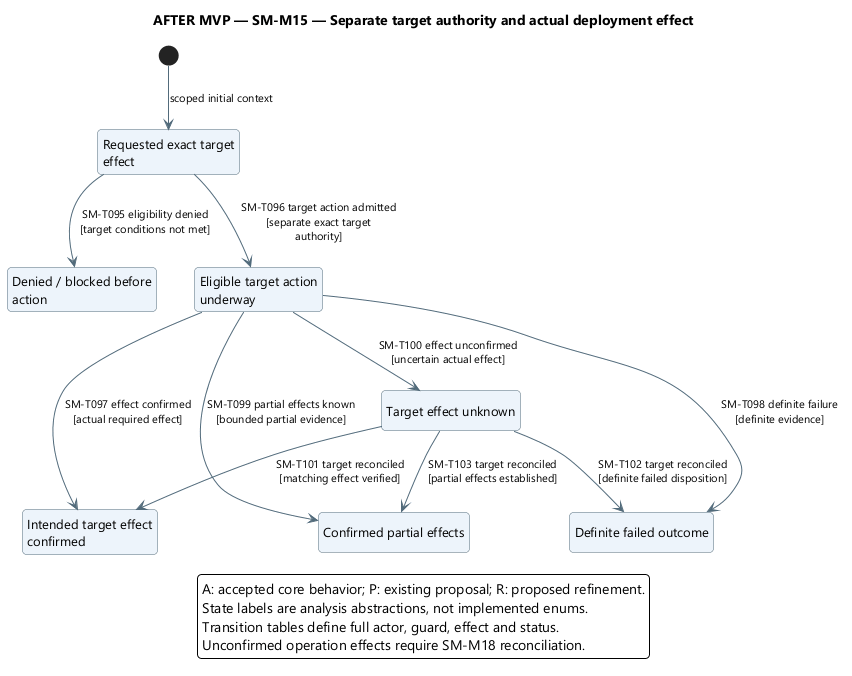

The diagram above was rendered by PlantUML. Its source (embedded in the PNG):
@startuml
' OWNER-MVP-2026-11-04 review: Future after MVP. Provider, advanced Sprint/review, or untrusted execution requirement retained as deferred.
skinparam backgroundColor white
skinparam defaultFontName Segoe UI
skinparam defaultFontSize 13
skinparam shadowing false
skinparam roundcorner 8
skinparam ArrowColor #526B7B
skinparam ArrowFontSize 11
skinparam stateBackgroundColor #EDF4FB
skinparam stateBorderColor #526B7B
skinparam stateStartColor #163E52
skinparam stateEndColor #163E52
skinparam noteBackgroundColor #FFF3DF
skinparam noteBorderColor #B99557
skinparam nodesep 38
skinparam ranksep 48
hide empty description
top to bottom direction

title AFTER MVP — SM-M15 — Separate target authority and actual deployment effect
state "Requested exact target\neffect" as Requested
state "Denied / blocked before\naction" as Denied
state "Eligible target action\nunderway" as Acting
state "Intended target effect\nconfirmed" as Succeeded
state "Definite failed outcome" as Failed
state "Confirmed partial effects" as Partial
state "Target effect unknown" as Unknown
[*] --> Requested : scoped initial context
Requested --> Denied : SM-T095 eligibility denied\n[target conditions not met]
Requested --> Acting : SM-T096 target action admitted\n[separate exact target\nauthority]
Acting --> Succeeded : SM-T097 effect confirmed\n[actual required effect]
Acting --> Failed : SM-T098 definite failure\n[definite evidence]
Acting --> Partial : SM-T099 partial effects known\n[bounded partial evidence]
Acting --> Unknown : SM-T100 effect unconfirmed\n[uncertain actual effect]
Unknown --> Succeeded : SM-T101 target reconciled\n[matching effect verified]
Unknown --> Failed : SM-T102 target reconciled\n[definite failed disposition]
Unknown --> Partial : SM-T103 target reconciled\n[partial effects established]
legend bottom
A: accepted core behavior; P: existing proposal; R: proposed refinement.
State labels are analysis abstractions, not implemented enums.
Transition tables define full actor, guard, effect and status.
Unconfirmed operation effects require SM-M18 reconciliation.
endlegend
@enduml